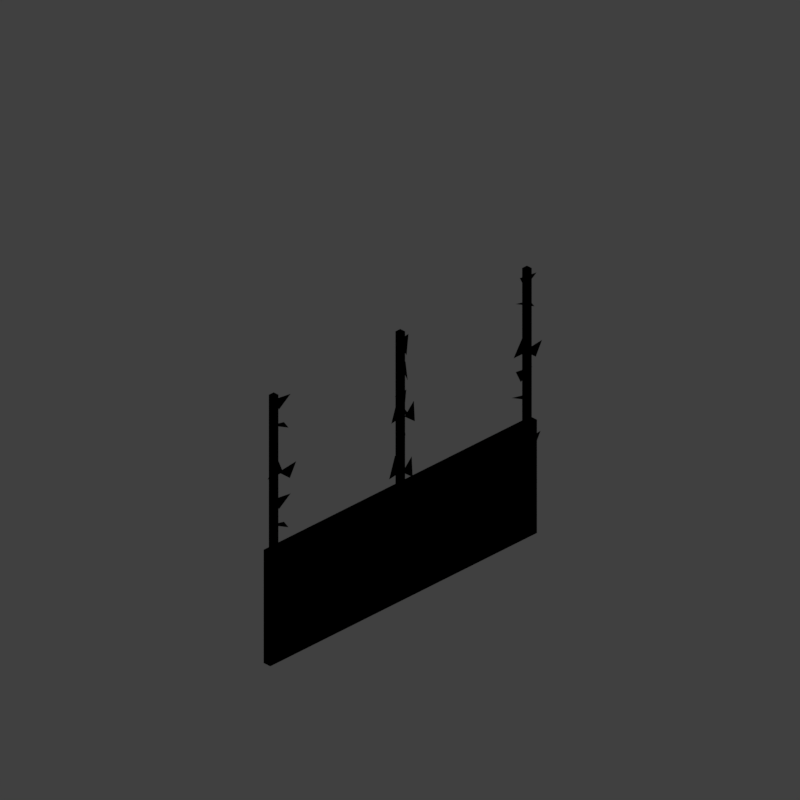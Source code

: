 # Source: walljn32_V002.blend  (saved by Blender 2.79.0; exported with 4.5.12 LTS)
import bpy
from mathutils import Matrix  # noqa: F401  (used for matrix-valued properties, if any)

bpy.ops.wm.read_factory_settings(use_empty=True)
scene = bpy.context.scene
scene.name = 'Scene'

# ---- collections
col_collection_1 = bpy.data.collections.new('Collection 1'); scene.collection.children.link(col_collection_1)

# ---- materials (node trees are filled in below, after node groups)
mat_jungle_fence_frame_green = bpy.data.materials.new('jungle fence frame green')
mat_jungle_fence_frame_green.alpha_threshold = 0.0
mat_jungle_fence_frame_green.use_transparent_shadow = False
mat_jungle_fence_frame_green.diffuse_color = (0.6545, 0.8, 0.4341, 1.0)
mat_jungle_fence_frame_green.roughness = 0.5
mat_vines = bpy.data.materials.new('vines')
mat_vines.alpha_threshold = 0.0
mat_vines.use_transparent_shadow = False
mat_vines.specular_color = (0.8436, 1.0, 0.4249)
mat_vines.roughness = 0.5
mat_vines.specular_intensity = 0.2663
mat_jungle_fence_frame = bpy.data.materials.new('jungle fence frame')
mat_jungle_fence_frame.alpha_threshold = 0.0
mat_jungle_fence_frame.use_transparent_shadow = False
mat_jungle_fence_frame.roughness = 0.5
mat_fence = bpy.data.materials.new('Fence')
mat_fence.alpha_threshold = 0.0
mat_fence.use_transparent_shadow = False
mat_fence.diffuse_color = (0.08671, 0.08671, 0.08671, 1.0)
mat_fence.roughness = 0.5
mat_fence.specular_intensity = 1.0
mat_material = bpy.data.materials.new('Material')
mat_material.alpha_threshold = 0.0
mat_material.use_transparent_shadow = False
mat_material.roughness = 0.5
mat_material.line_color = (0.0, 0.0, 0.0, 1.0)

# ---- material node trees

# ---- world
world_world = bpy.data.worlds.new('World'); scene.world = world_world
world_world.color = (0.05088, 0.05088, 0.05088)
world_world.use_sun_shadow = False
world_world.sun_shadow_jitter_overblur = 0.0
world_world.cycles.sampling_method = 'MANUAL'
world_world.light_settings.distance = 0.0

# ---- cameras
cam_camera = bpy.data.cameras.new('Camera')
cam_camera.type = 'ORTHO'
cam_camera.sensor_fit = 'HORIZONTAL'
cam_camera.clip_start = 220.0
cam_camera.clip_end = 340.0
cam_camera.lens = 35.0
cam_camera.sensor_width = 1.0
cam_camera.sensor_height = 18.0
cam_camera.ortho_scale = 8.486
cam_camera.shift_x = -0.000345
cam_camera.shift_y = 0.25
cam_camera.dof.focus_distance = 0.0
cam_camera.dof.aperture_fstop = 128.0
cam_camera.dof.aperture_blades = 6

# ---- lights
light_lightdome = bpy.data.lights.new('LightDome', 'SUN')
light_lightdome.transmission_factor = 0.0
light_lightdome.angle = 0.1993
light_lightdome.energy = 0.1
light_lightdome.shadow_buffer_clip_start = 0.5
light_lightdome.shadow_soft_size = 0.1
light_lightdome.shadow_cascade_max_distance = 1000.0
light_fillerlight = bpy.data.lights.new('FillerLight', 'SUN')
light_fillerlight.transmission_factor = 0.0
light_fillerlight.angle = 0.9273
light_fillerlight.energy = 0.5
light_fillerlight.shadow_buffer_clip_start = 0.5
light_fillerlight.shadow_soft_size = 0.5
light_fillerlight.shadow_cascade_max_distance = 1000.0
light_mainlight = bpy.data.lights.new('MainLight', 'SUN')
light_mainlight.transmission_factor = 0.0
light_mainlight.angle = 0.9273
light_mainlight.energy = 1.3
light_mainlight.shadow_buffer_clip_start = 0.5
light_mainlight.shadow_soft_size = 0.5
light_mainlight.shadow_cascade_max_distance = 1000.0

# ---- meshes
me_cube_001 = bpy.data.meshes.new('Cube.001')
me_cube_001.from_pydata([(-2.0, -2.0, 0.0), (-2.0, -2.0, 1.633), (-2.0, 2.0, 0.0), (-2.0, 2.0, 1.633), (2.0, -2.0, 0.0), (2.0, -2.0, 1.633), (2.0, 2.0, 0.0), (2.0, 2.0, 1.633)], [], [(0, 1, 3, 2), (2, 3, 7, 6), (6, 7, 5, 4), (4, 5, 1, 0), (2, 6, 4, 0), (7, 3, 1, 5)])
me_cube_001.use_remesh_preserve_volume = False
me_cube_001.use_remesh_preserve_attributes = False
me_cube_001.use_mirror_vertex_groups = False
me_cube_001.update()
me_cube_003 = bpy.data.meshes.new('Cube.003')
me_cube_003.from_pydata([(-0.36, -0.36, 17.66), (-0.36, 0.36, 17.66), (0.36, -0.36, 17.66), (0.36, 0.36, 17.66), (18.64, -0.36, 17.66), (18.64, 0.36, 17.66), (19.36, -0.36, 17.66), (19.36, 0.36, 17.66), (-19.36, -0.36, 17.66), (-19.36, 0.36, 17.66), (-18.64, -0.36, 17.66), (-18.64, 0.36, 17.66), (-0.36, -0.36, -1.344), (-0.36, 0.36, -1.344), (0.36, 0.36, -1.344), (0.36, -0.36, -1.344), (18.64, -0.36, -1.344), (18.64, 0.36, -1.344), (19.36, 0.36, -1.344), (19.36, -0.36, -1.344), (-19.36, -0.36, -1.344), (-19.36, 0.36, -1.344), (-18.64, 0.36, -1.344), (-18.64, -0.36, -1.344)], [], [(3, 1, 0, 2), (7, 5, 4, 6), (11, 9, 8, 10), (14, 15, 12, 13), (18, 19, 16, 17), (22, 23, 20, 21), (4, 16, 19, 6), (5, 17, 16, 4), (8, 20, 23, 10), (3, 14, 13, 1), (9, 21, 20, 8), (7, 18, 17, 5), (2, 15, 14, 3), (11, 22, 21, 9), (6, 19, 18, 7), (0, 12, 15, 2), (10, 23, 22, 11), (1, 13, 12, 0)])
me_cube_003.materials.append(mat_jungle_fence_frame_green)
me_cube_003.use_remesh_preserve_volume = False
me_cube_003.use_remesh_preserve_attributes = False
me_cube_003.use_mirror_vertex_groups = False
me_cube_003.update()
me_icosphere = bpy.data.meshes.new('Icosphere')
me_icosphere.from_pydata([(0.4014, 0.07422, 0.2516), (0.3792, 0.1016, -0.3028), (0.8473, 0.143, -0.01968), (-0.8188, 0.03717, -0.4468), (-0.7766, 0.01102, 0.1477), (-0.5449, 0.1634, -0.0974), (-0.1397, -0.03109, -0.8443), (0.3677, -0.04059, -0.6696), (0.1415, 0.1115, -0.772), (0.5271, -0.01605, -1.14), (0.5673, -0.02781, -0.6338), (0.4926, 0.1442, -0.827), (-1.053, 0.05847, -0.8047), (-0.3525, 0.1127, -0.8987), (-0.7761, 0.134, -0.4013), (0.2237, -0.001528, -1.072), (-0.1339, 0.1006, -1.406), (-0.159, 0.1025, -0.8368), (-0.9776, -0.004059, -0.4671), (-0.4553, -0.04606, -0.1179), (-0.6169, 0.1446, -0.2225), (0.3032, -0.01206, -0.7817), (-0.1875, 0.0001217, -0.5455), (0.07647, 0.1592, -0.6751), (-0.9877, 0.1282, -0.8647), (-0.9605, -0.004454, -0.5476), (-0.2376, 0.0559, -0.5447), (-0.02311, 0.1041, -1.205), (-0.1849, -0.0008477, -0.8355), (-0.5958, 0.1271, -0.959), (0.6311, -0.01937, 0.3012), (0.2294, 0.01317, 0.008035), (0.6598, 0.09503, -0.1407), (0.2775, 0.09707, 0.3171), (-0.02739, 0.08887, 0.5764), (-0.1582, 0.2163, 0.06637), (-0.2683, -0.01277, 0.1265), (-0.05337, -0.05143, 0.5704), (-0.4472, 0.08685, 0.5824), (-0.1998, 0.09511, 0.0415), (0.263, 0.07188, 0.007585), (0.1579, 0.1604, 0.4396), (0.3983, 0.0004434, -0.4869), (0.4648, 0.1457, -0.7861), (0.7391, 0.1404, -0.3638), (-0.2066, -0.07794, -0.1382), (-0.04931, 0.09007, -0.3113), (-0.4392, 0.1142, 0.1888), (-0.8035, -0.01913, 0.03066), (-0.8871, 0.1671, -0.01958), (-0.452, 0.09247, 0.3226), (-0.2056, 0.01302, -0.2539), (-0.4545, 0.1748, -0.2805), (0.1157, 0.1523, -0.1645), (0.4031, -0.03914, -0.6565), (0.5832, 0.1068, -0.2165), (0.6638, 0.117, -0.8219), (-0.05741, 0.05051, -1.165), (-0.5674, 0.1509, -1.137), (-0.1771, 0.1754, -0.746), (0.4905, 0.1754, -0.8362), (0.1001, 0.1509, -1.228), (0.6101, 0.05051, -1.255), (1.331, 0.117, -0.9122), (1.251, 0.1068, -0.3067), (1.071, -0.03914, -0.7467), (0.7832, 0.1523, -0.2547), (0.213, 0.1748, -0.3707), (0.4619, 0.01302, -0.3441), (0.2155, 0.09247, 0.2324), (-0.2196, 0.1671, -0.1098), (-0.136, -0.01913, -0.05954), (0.2283, 0.1142, 0.09857), (0.6182, 0.09007, -0.4015), (0.4609, -0.07794, -0.2284), (1.407, 0.1404, -0.454), (1.132, 0.1457, -0.8763), (1.066, 0.0004434, -0.5771), (0.8254, 0.1604, 0.3494), (0.9305, 0.07188, -0.08262), (0.4677, 0.09511, -0.0487), (0.2203, 0.08685, 0.4922), (0.6141, -0.05143, 0.4802), (0.3992, -0.01277, 0.03626), (0.5093, 0.2163, -0.02383), (0.6401, 0.08887, 0.4862), (0.945, 0.09707, 0.2269), (1.327, 0.09503, -0.2309), (0.8969, 0.01317, -0.08217), (1.299, -0.01937, 0.211), (0.07173, 0.1271, -1.049), (0.4826, -0.0008477, -0.9257), (0.6444, 0.1041, -1.295), (0.43, 0.0559, -0.6349), (-0.293, -0.004454, -0.6378), (-0.3202, 0.1282, -0.955), (0.744, 0.1592, -0.7653), (0.48, 0.0001217, -0.6357), (0.9707, -0.01206, -0.8719), (0.05066, 0.1446, -0.3127), (0.2123, -0.04606, -0.2081), (-0.3101, -0.004059, -0.5573), (0.5086, 0.1025, -0.927), (0.5336, 0.1006, -1.496), (0.8912, -0.001528, -1.162), (-0.1086, 0.134, -0.4915), (0.315, 0.1127, -0.9889), (-0.3852, 0.05847, -0.8949), (1.16, 0.1442, -0.9172), (1.235, -0.02781, -0.724), (1.195, -0.01605, -1.231), (0.809, 0.1115, -0.8622), (1.035, -0.04059, -0.7598), (0.5278, -0.03109, -0.9345), (0.1226, 0.1634, -0.1876), (-0.109, 0.01102, 0.05745), (-0.1512, 0.03717, -0.537), (1.515, 0.143, -0.1099), (1.047, 0.1016, -0.393), (1.069, 0.07422, 0.1614), (2.625, 0.1809, -0.2914), (2.212, 0.08392, -0.04671), (2.744, 0.05402, 0.1049), (0.9493, 0.06543, -0.05892), (1.406, 0.1653, -0.3114), (1.458, -0.01912, -0.1886), (1.854, 0.0592, -0.9168), (2.3, 0.0579, -0.618), (2.169, -0.07734, -0.9134), (2.279, 0.04158, -0.7191), (2.677, 0.117, -0.9436), (2.585, -0.05819, -1.101), (0.9488, 0.148, -0.8937), (1.353, 0.04122, -0.3835), (1.47, 0.116, -0.9898), (2.103, 0.1172, -0.9101), (1.685, 0.004349, -1.122), (2.097, 0.08012, -1.445), (0.946, 0.05624, -0.3967), (1.514, 0.1064, -0.1407), (1.444, -0.06807, -0.4324), (2.079, 0.07311, -0.4094), (1.952, 0.1257, -0.9166), (2.115, -0.0515, -0.8387), (0.9723, -0.01277, -0.8689), (1.15, 0.1466, -0.8595), (1.645, 0.04574, -0.391), (1.734, 0.008982, -0.7941), (1.847, 0.1628, -0.9869), (1.569, 0.05847, -1.381), (2.725, 0.09806, 0.02337), (2.27, 0.05603, -0.1607), (2.479, -0.06527, 0.1435), (2.148, 0.1508, 0.4962), (2.144, 0.2126, 0.14), (1.753, 0.03887, 0.1613), (1.484, -0.0134, 0.5464), (1.93, 0.06639, 0.5179), (1.77, -0.03034, 0.05264), (1.786, 0.1234, -0.01521), (2.04, 0.1095, 0.377), (2.349, 0.09452, -0.03552), (2.421, 0.1975, -0.6199), (2.324, 0.023, -0.5836), (2.811, 0.06609, -0.5957), (1.661, 0.1413, 0.04723), (1.728, -0.04266, 0.05772), (1.87, 0.0277, -0.528), (1.096, 0.1643, 0.1506), (1.113, -0.00399, -0.1061), (1.602, 0.08016, 0.1269), (1.714, 0.2021, -0.1751), (1.63, 0.06975, -0.5392), (2.065, 0.06819, -0.1469), (2.314, 0.1493, -0.5614), (2.843, 0.06527, -0.8325), (2.446, -0.02985, -0.4634), (1.695, 0.1595, -0.7451), (1.451, 0.1064, -1.261), (2.006, 0.111, -1.205), (3.314, 0.1956, -1.006), (2.827, 0.1625, -1.259), (3.233, 0.01879, -1.216), (4.016, 0.06223, -1.027), (4.096, 0.1442, -0.4721), (3.714, -0.02179, -0.6288), (3.533, 0.1247, -0.4135), (2.981, 0.1884, -0.4653), (3.117, 0.02694, -0.2531), (2.988, 0.09178, 0.09742), (2.537, 0.1553, -0.2435), (2.508, -0.006578, 0.04682), (3.086, 0.1634, -0.0609), (3.302, 0.03351, -0.5197), (3.092, -0.07053, -0.1131), (4.196, 0.1371, -0.6224), (3.829, 0.1132, -0.9599), (3.752, 0.03624, -0.4875), (3.652, 0.1818, 0.1774), (3.577, 0.03607, -0.09235), (3.167, 0.1095, -0.02934), (3.05, 0.117, 0.3355), (3.326, -0.04491, 0.461), (3.031, -0.0494, 0.04982), (3.231, 0.1901, -0.1333), (3.407, 0.1363, 0.4706), (3.629, 0.07587, 0.1895), (4.032, 0.04283, -0.3726), (3.615, 0.03823, -0.06812), (4.049, 0.00776, 0.1763), (2.86, 0.1601, -1.132), (3.195, 0.02374, -0.9047), (3.316, 0.04645, -1.396), (3.15, 0.01927, -0.7666), (2.432, 0.04338, -0.5831), (2.407, 0.1169, -1.04), (3.537, 0.1412, -0.9729), (3.221, 0.0502, -0.6016), (3.61, -0.04416, -0.8607), (2.857, 0.1279, -0.539), (2.913, -0.03856, -0.206), (2.356, 0.005152, -0.4954), (3.336, 0.1483, -1.045), (3.206, 0.06668, -1.543), (3.564, -0.01334, -1.16), (2.72, 0.1755, -0.6213), (2.97, 0.04479, -1.086), (2.303, 0.08495, -0.8299), (3.969, 0.1378, -1.125), (3.979, 0.008547, -0.728), (3.814, -0.04598, -1.181), (3.593, 0.09423, -1.054), (3.734, -0.04621, -0.7855), (3.217, -0.008251, -0.8795), (2.906, 0.1372, -0.3988), (2.655, 0.06417, 0.05954), (2.473, 0.01025, -0.4903), (4.245, 0.1061, -0.2586), (3.703, 0.08159, -0.3823), (3.855, 0.1311, 0.137), (5.215, 0.01967, -0.3959), (5.44, 0.1601, -0.09843), (4.883, 0.1391, -0.1178), (4.173, 0.1112, -0.1054), (3.913, -0.03654, -0.4208), (3.684, 0.1369, -0.4116), (5.059, -0.007624, -0.9441), (4.556, -0.04318, -0.7861), (4.664, 0.09057, -1.097), (5.322, 0.05484, -0.7871), (5.088, -0.06298, -1.072), (5.086, 0.1085, -1.283), (4.27, 0.08502, -0.9036), (3.658, 0.1597, -0.587), (3.8, 0.06045, -1.155), (4.445, 0.01231, -1.064), (4.805, 0.1558, -1.205), (4.59, 0.03356, -1.587), (4.32, 0.04174, -0.4081), (3.76, -0.05605, -0.2983), (3.78, 0.1088, -0.6423), (4.594, 0.0317, -0.5489), (4.909, -0.0193, -0.9672), (4.599, 0.1349, -1.027), (4.161, 0.153, -0.9442), (4.12, -0.01613, -0.9046), (3.442, 0.04272, -0.6494), (4.218, 0.1465, -0.9733), (4.295, -0.01637, -1.11), (4.592, 0.1001, -1.458), (4.976, -0.0584, -0.1346), (5.417, 0.02232, -0.2036), (5.036, 0.1249, -0.03455), (4.487, 0.1111, 0.329), (4.65, 0.04307, 0.02411), (4.865, 0.2481, 0.06546), (4.532, 0.05676, 0.4679), (4.196, -0.06474, 0.3572), (4.413, 0.03064, -0.08702), (5.009, 0.1196, -0.05211), (4.643, 0.1179, 0.2414), (4.479, 0.08986, -0.2419), (5.345, 0.007845, -0.667), (5.287, 0.1845, -0.6931), (4.88, 0.09422, -0.818), (4.507, -0.03778, -0.01386), (4.299, 0.1306, -0.115), (4.408, 0.03353, -0.6731), (4.118, 0.02028, 0.1099), (4.051, 0.1715, -0.2223), (3.598, 0.04869, -0.09513), (4.57, 0.041, -0.2382), (4.658, 0.1653, -0.6258), (4.137, 0.1337, -0.3761), (5.438, 0.001906, -0.5857), (4.975, 0.02121, -1.031), (5.147, 0.1616, -0.6195), (4.314, 0.1045, -0.8658), (4.657, 0.1655, -1.312), (4.137, 0.1068, -1.411), (2.522, 0.1052, 1.169), (2.204, 0.01938, 1.008), (2.517, 0.07703, 0.7623), (1.995, -0.008392, 2.643), (2.335, 0.05233, 2.622), (2.213, -0.02128, 2.268), (2.135, 0.1176, 2.141), (2.187, -0.02239, 2.149), (2.295, 0.03115, 1.703), (2.153, 0.1514, 1.316), (1.967, 0.111, 0.9235), (2.389, 0.1145, 0.9661), (2.576, 0.1052, 2.277), (2.258, 0.01938, 2.116), (2.572, 0.07703, 1.871), (2.05, -0.008392, 3.752), (2.389, 0.05233, 3.73), (2.268, -0.02128, 3.376), (2.19, 0.1176, 3.249), (2.241, -0.0224, 3.257), (2.349, 0.03115, 2.811), (2.208, 0.1514, 2.424), (2.022, 0.111, 2.032), (2.444, 0.1145, 2.074), (5.531, 0.1172, 0.001647), (5.626, 0.004348, 0.4601), (5.117, 0.08012, 0.34), (5.411, -0.008392, 1.861), (5.182, 0.05233, 1.609), (4.982, -0.02128, 1.925), (5.372, 0.1176, 1.251), (5.346, -0.02239, 1.205), (4.931, 0.03115, 1.399), (5.448, 0.1595, 0.1703), (5.198, 0.1064, 0.6829), (4.895, 0.111, 0.2148), (5.607, 0.1052, 1.931), (5.679, 0.01938, 2.28), (5.292, 0.07703, 2.188), (5.512, -0.008392, 3.727), (5.283, 0.05233, 3.475), (5.083, -0.02128, 3.791), (5.473, 0.1176, 3.116), (5.447, -0.02239, 3.071), (5.032, 0.03115, 3.265), (5.485, 0.1514, 2.081), (5.295, 0.111, 2.471), (5.065, 0.1145, 2.114), (-0.5075, 0.1052, 1.965), (-0.4352, 0.01938, 2.313), (-0.8225, 0.07703, 2.222), (-0.6022, -0.008392, 3.76), (-0.8311, 0.05233, 3.509), (-1.032, -0.02128, 3.825), (-0.6413, 0.1176, 3.15), (-0.6671, -0.02239, 3.105), (-1.083, 0.03115, 3.299), (-0.6289, 0.1514, 2.114), (-0.8194, 0.111, 2.504), (-1.05, 0.1145, 2.148), (-0.5075, 0.1052, -0.0585), (-0.4352, 0.01938, 0.2903), (-0.8225, 0.07703, 0.1989), (-0.6022, -0.008392, 1.737), (-0.8311, 0.05233, 1.486), (-1.032, -0.02128, 1.802), (-0.6413, 0.1176, 1.127), (-0.6671, -0.02239, 1.082), (-1.083, 0.03115, 1.276), (-0.6289, 0.1514, 0.09109), (-0.8194, 0.111, 0.4811), (-1.05, 0.1145, 0.1249)], [], [(1, 0, 2), (4, 3, 5), (6, 7, 8), (9, 10, 11), (12, 13, 14), (16, 15, 17), (19, 18, 20), (21, 22, 23), (25, 24, 26), (28, 29, 27), (31, 30, 32), (34, 33, 35), (37, 36, 38), (40, 39, 41), (42, 44, 43), (45, 46, 47), (48, 49, 50), (51, 52, 53), (54, 55, 56), (57, 59, 58), (62, 60, 61), (65, 64, 63), (68, 67, 66), (71, 70, 69), (74, 73, 72), (77, 75, 76), (79, 80, 78), (82, 83, 81), (85, 86, 84), (88, 89, 87), (91, 90, 92), (94, 95, 93), (98, 97, 96), (100, 101, 99), (103, 104, 102), (107, 106, 105), (110, 109, 108), (113, 112, 111), (115, 116, 114), (118, 119, 117), (121, 120, 122), (124, 123, 125), (126, 127, 128), (129, 130, 131), (132, 133, 134), (136, 135, 137), (139, 138, 140), (141, 142, 143), (145, 144, 146), (148, 149, 147), (151, 150, 152), (154, 153, 155), (157, 156, 158), (160, 159, 161), (162, 164, 163), (165, 166, 167), (168, 169, 170), (171, 172, 173), (174, 175, 176), (177, 179, 178), (182, 180, 181), (185, 184, 183), (188, 187, 186), (191, 190, 189), (194, 193, 192), (197, 195, 196), (199, 200, 198), (202, 203, 201), (205, 206, 204), (208, 209, 207), (211, 210, 212), (214, 215, 213), (218, 217, 216), (220, 221, 219), (223, 224, 222), (227, 226, 225), (230, 229, 228), (233, 232, 231), (235, 236, 234), (238, 239, 237), (241, 240, 242), (244, 243, 245), (246, 247, 248), (249, 250, 251), (252, 253, 254), (256, 255, 257), (259, 258, 260), (261, 262, 263), (265, 264, 266), (268, 269, 267), (271, 270, 272), (274, 273, 275), (277, 276, 278), (280, 279, 281), (282, 284, 283), (285, 286, 287), (288, 289, 290), (291, 292, 293), (294, 295, 296), (297, 299, 298), (301, 300, 302), (304, 303, 305), (306, 307, 308), (309, 311, 310), (313, 312, 314), (316, 315, 317), (318, 319, 320), (321, 323, 322), (325, 324, 326), (328, 327, 329), (330, 331, 332), (333, 335, 334), (337, 336, 338), (340, 339, 341), (342, 343, 344), (345, 347, 346), (349, 348, 350), (352, 351, 353), (354, 355, 356), (357, 359, 358), (361, 360, 362), (364, 363, 365), (366, 367, 368), (369, 371, 370)])
_uv = me_icosphere.uv_layers.new(name='UVMap')
_uv.uv.foreach_set('vector', [0.249, 0.7006, 0.2022, 0.7816, 0.1554, 0.7006, 0.2513, 0.6203, 0.2513, 0.5201, 0.3329, 0.5728, 0.2507, 0.89, 0.3274, 0.9364, 0.2507, 0.9759, 0.8349, 0.8905, 0.7991, 0.8134, 0.8914, 0.8134, 0.2756, 0.1608, 0.3602, 0.2472, 0.2507, 0.2472, 0.7364, 0.4308, 0.7832, 0.5149, 0.6921, 0.5149, 0.4247, 0.5234, 0.4781, 0.4308, 0.5249, 0.5234, 0.7024, 0.7954, 0.7479, 0.7165, 0.7973, 0.7954, 0.1258, 0.2472, 0.1258, 0.1625, 0.249, 0.2305, 0.7186, 0.6131, 0.6229, 0.6131, 0.69, 0.5328, 0.9452, 0.517, 0.8678, 0.4829, 0.9452, 0.4308, 0.4332, 0.9284, 0.4172, 0.8634, 0.5199, 0.8634, 0.7851, 0.1785, 0.8607, 0.1407, 0.8607, 0.2363, 0.9968, 0.0821, 0.9185, 0.0821, 0.9678, 0.0008822, 0.8439, 0.0931, 0.8439, 0.0008822, 0.9168, 0.04279, 0.2462, 0.3581, 0.3337, 0.3289, 0.3337, 0.4353, 0.4247, 0.6135, 0.5188, 0.6135, 0.4664, 0.6981, 0.7849, 0.5215, 0.7849, 0.4308, 0.8661, 0.4853, 0.574, 0.0821, 0.4665, 0.0821, 0.5282, 0.0008822, 0.6254, 0.6212, 0.5736, 0.7015, 0.5267, 0.6212, 0.633, 0.2427, 0.5811, 0.323, 0.5343, 0.2427, 0.3588, 0.5183, 0.2513, 0.5183, 0.313, 0.4371, 0.7846, 0.4195, 0.7846, 0.3289, 0.8658, 0.3833, 0.1554, 0.539, 0.2495, 0.539, 0.1971, 0.6236, 0.1569, 0.3581, 0.2445, 0.3289, 0.2445, 0.4353, 0.3346, 0.9128, 0.3346, 0.8206, 0.4075, 0.8625, 0.4129, 0.9958, 0.3346, 0.9958, 0.3839, 0.9145, 0.6251, 0.7654, 0.7006, 0.7276, 0.7006, 0.8232, 0.1594, 0.9312, 0.1434, 0.8663, 0.2461, 0.8663, 0.9399, 0.7054, 0.8625, 0.6713, 0.9399, 0.6192, 0.2169, 0.6988, 0.1554, 0.6254, 0.26, 0.6254, 0.1434, 0.08557, 0.1434, 0.0008822, 0.2665, 0.06896, 0.7631, 0.6133, 0.7204, 0.5328, 0.8135, 0.5328, 0.3753, 0.05943, 0.4647, 0.0008822, 0.4647, 0.1046, 0.4691, 0.6999, 0.5158, 0.784, 0.4247, 0.784, 0.2683, 0.0008822, 0.3735, 0.06042, 0.2683, 0.09073, 0.03672, 0.8742, 0.0008822, 0.7972, 0.0932, 0.7972, 0.9008, 0.5283, 0.9774, 0.5747, 0.9008, 0.6142, 0.5267, 0.5311, 0.5267, 0.4308, 0.6083, 0.4835, 0.08189, 0.7019, 0.08189, 0.7954, 0.0008822, 0.7486, 0.2507, 0.7474, 0.3318, 0.7006, 0.3318, 0.7941, 0.6211, 0.5328, 0.5706, 0.6195, 0.5267, 0.5328, 0.9298, 0.8923, 0.9767, 0.9686, 0.8905, 0.9686, 0.899, 0.5283, 0.899, 0.6133, 0.8153, 0.5743, 0.2445, 0.3271, 0.1235, 0.3271, 0.2002, 0.2489, 0.7829, 0.3732, 0.6988, 0.4199, 0.6988, 0.3289, 0.09346, 0.5183, 0.0008822, 0.4649, 0.09346, 0.4181, 0.7831, 0.2427, 0.8258, 0.3231, 0.7327, 0.3231, 0.0008822, 0.1607, 0.0122, 0.07677, 0.1252, 0.1607, 0.3346, 0.6829, 0.4081, 0.6214, 0.4081, 0.726, 0.9556, 0.7165, 0.9556, 0.8011, 0.8768, 0.7513, 0.9328, 0.413, 0.8678, 0.429, 0.8678, 0.3263, 0.875, 0.8117, 0.7991, 0.7746, 0.875, 0.7165, 0.9338, 0.8804, 0.8932, 0.8134, 0.9882, 0.8134, 0.2191, 0.1607, 0.1269, 0.1607, 0.1688, 0.08785, 0.423, 0.4061, 0.3355, 0.4353, 0.3355, 0.3289, 0.5757, 0.09497, 0.5757, 0.0008822, 0.6604, 0.05332, 0.5267, 0.8668, 0.5636, 0.784, 0.6155, 0.8668, 0.6123, 0.3289, 0.5595, 0.4225, 0.5191, 0.3289, 0.697, 0.3289, 0.697, 0.4245, 0.6141, 0.3825, 0.61, 0.4308, 0.6903, 0.4827, 0.61, 0.5296, 0.09412, 0.5201, 0.04131, 0.6137, 0.0008822, 0.5201, 0.2461, 0.8645, 0.1554, 0.8645, 0.2099, 0.7834, 0.0008822, 0.6155, 0.09497, 0.6155, 0.04254, 0.7001, 0.362, 0.1699, 0.4495, 0.1407, 0.4495, 0.2472, 0.6251, 0.9171, 0.6251, 0.8249, 0.6979, 0.8668, 0.9179, 0.321, 0.9179, 0.2427, 0.9991, 0.292, 0.4247, 0.8616, 0.4618, 0.7857, 0.5199, 0.8616, 0.924, 0.2363, 0.8624, 0.2102, 0.924, 0.1279, 0.0854, 0.9549, 0.0008822, 0.9549, 0.05063, 0.876, 0.4304, 0.3271, 0.3689, 0.2537, 0.4735, 0.2537, 0.04185, 0.075, 0.0008822, 0.0008822, 0.1416, 0.0008822, 0.5267, 0.7822, 0.5721, 0.7033, 0.6216, 0.7822, 0.2495, 0.5373, 0.1569, 0.4839, 0.2495, 0.4371, 0.6621, 0.0008822, 0.7427, 0.05344, 0.6621, 0.09592, 0.0008822, 0.2489, 0.1218, 0.2489, 0.04513, 0.3271, 0.2507, 0.8318, 0.3278, 0.7959, 0.3278, 0.8882, 0.7024, 0.876, 0.792, 0.876, 0.7469, 0.9495, 0.5343, 0.241, 0.5343, 0.1407, 0.6158, 0.1934, 0.7024, 0.668, 0.7834, 0.6212, 0.7834, 0.7148, 0.7833, 0.1875, 0.7023, 0.2342, 0.7023, 0.1407, 0.4247, 0.6118, 0.4753, 0.5252, 0.5192, 0.6118, 0.8887, 0.9657, 0.7991, 0.9657, 0.8443, 0.8923, 0.7383, 0.8742, 0.7024, 0.7972, 0.7947, 0.7972, 0.3671, 0.3271, 0.2462, 0.3271, 0.3229, 0.2489, 0.731, 0.3223, 0.6348, 0.3223, 0.679, 0.2427, 0.4247, 0.3289, 0.5173, 0.3823, 0.4247, 0.429, 0.3346, 0.8188, 0.3346, 0.7277, 0.4169, 0.7714, 0.124, 0.1625, 0.124, 0.2472, 0.0008822, 0.1791, 0.6272, 0.6827, 0.7006, 0.6212, 0.7006, 0.7258, 0.5267, 0.953, 0.5267, 0.8685, 0.6056, 0.9183, 0.2507, 0.1591, 0.2768, 0.09746, 0.3591, 0.1591, 0.8608, 0.677, 0.7852, 0.7148, 0.7852, 0.6192, 0.6979, 0.9189, 0.6979, 0.9972, 0.6167, 0.9479, 0.8276, 0.3186, 0.88, 0.2427, 0.9161, 0.3186, 0.0301, 0.4164, 0.0008822, 0.3289, 0.1073, 0.3289, 0.4146, 0.5701, 0.3346, 0.6196, 0.3346, 0.5201, 0.7916, 0.0008822, 0.8421, 0.07617, 0.7444, 0.07617, 0.4513, 0.2482, 0.4513, 0.1407, 0.5325, 0.2024, 0.6176, 0.2363, 0.6176, 0.1407, 0.7005, 0.1827, 0.7829, 0.3732, 0.6988, 0.4199, 0.6988, 0.3289, 0.875, 0.8117, 0.7991, 0.7746, 0.875, 0.7165, 0.423, 0.4061, 0.3355, 0.4353, 0.3355, 0.3289, 0.697, 0.3289, 0.697, 0.4245, 0.6141, 0.3825, 0.7829, 0.3732, 0.6988, 0.4199, 0.6988, 0.3289, 0.875, 0.8117, 0.7991, 0.7746, 0.875, 0.7165, 0.423, 0.4061, 0.3355, 0.4353, 0.3355, 0.3289, 0.697, 0.3289, 0.697, 0.4245, 0.6141, 0.3825, 0.7829, 0.3732, 0.6988, 0.4199, 0.6988, 0.3289, 0.875, 0.8117, 0.7991, 0.7746, 0.875, 0.7165, 0.423, 0.4061, 0.3355, 0.4353, 0.3355, 0.3289, 0.697, 0.3289, 0.697, 0.4245, 0.6141, 0.3825, 0.7829, 0.3732, 0.6988, 0.4199, 0.6988, 0.3289, 0.875, 0.8117, 0.7991, 0.7746, 0.875, 0.7165, 0.423, 0.4061, 0.3355, 0.4353, 0.3355, 0.3289, 0.697, 0.3289, 0.697, 0.4245, 0.6141, 0.3825, 0.7829, 0.3732, 0.6988, 0.4199, 0.6988, 0.3289, 0.875, 0.8117, 0.7991, 0.7746, 0.875, 0.7165, 0.423, 0.4061, 0.3355, 0.4353, 0.3355, 0.3289, 0.697, 0.3289, 0.697, 0.4245, 0.6141, 0.3825, 0.7829, 0.3732, 0.6988, 0.4199, 0.6988, 0.3289, 0.875, 0.8117, 0.7991, 0.7746, 0.875, 0.7165, 0.423, 0.4061, 0.3355, 0.4353, 0.3355, 0.3289, 0.697, 0.3289, 0.697, 0.4245, 0.6141, 0.3825])
me_icosphere.materials.append(mat_vines)
me_icosphere.use_remesh_preserve_volume = False
me_icosphere.use_remesh_preserve_attributes = False
me_icosphere.use_mirror_vertex_groups = False
me_icosphere.update()
me_fence_002 = bpy.data.meshes.new('Fence.002')
me_fence_002.from_pydata([(-0.5, 1.639e-10, 0.025), (0.5, 1.639e-10, 0.025), (-0.5, 0.6939, 0.025), (0.5, 0.6939, 0.025), (-0.5, 0.6939, -0.025), (-0.5, -1.639e-10, -0.025), (0.5, -1.639e-10, -0.025), (0.5, 0.6939, -0.025), (-1.5, 1.639e-10, 0.025), (-0.5, 1.639e-10, 0.025), (-1.5, 0.6939, 0.025), (-0.5, 0.6939, 0.025), (-1.5, 0.6939, -0.025), (-1.5, -1.639e-10, -0.025), (-0.5, -1.639e-10, -0.025), (-0.5, 0.6939, -0.025)], [], [(1, 6, 7, 3), (2, 4, 5, 0), (3, 7, 4, 2), (0, 5, 6, 1), (9, 14, 15, 11), (10, 12, 13, 8), (11, 15, 12, 10), (8, 13, 14, 9)])
_uv = me_fence_002.uv_layers.new(name='UVMap')
_uv.uv.foreach_set('vector', [9.036e-05, 0.8163, 9.036e-05, 0.8163, 9.036e-05, 9.042e-05, 9.036e-05, 9.042e-05, 0.9999, 9.042e-05, 0.9999, 9.042e-05, 0.9999, 0.8163, 0.9999, 0.8163, 9.036e-05, 9.042e-05, 9.036e-05, 9.042e-05, 0.9999, 9.042e-05, 0.9999, 9.042e-05, 0.9999, 0.8163, 0.9999, 0.8163, 9.036e-05, 0.8163, 9.036e-05, 0.8163, 9.036e-05, 0.8163, 9.036e-05, 0.8163, 9.036e-05, 9.042e-05, 9.036e-05, 9.042e-05, 0.9999, 9.042e-05, 0.9999, 9.042e-05, 0.9999, 0.8163, 0.9999, 0.8163, 9.036e-05, 9.042e-05, 9.036e-05, 9.042e-05, 0.9999, 9.042e-05, 0.9999, 9.042e-05, 0.9999, 0.8163, 0.9999, 0.8163, 9.036e-05, 0.8163, 9.036e-05, 0.8163])
me_fence_002.materials.append(mat_jungle_fence_frame)
me_fence_002.use_remesh_preserve_volume = False
me_fence_002.use_remesh_preserve_attributes = False
me_fence_002.use_mirror_vertex_groups = False
me_fence_002.update()
me_fence_001 = bpy.data.meshes.new('Fence.001')
me_fence_001.from_pydata([(-0.5, 0.0, -2.186e-08), (0.5, 0.0, -2.186e-08), (-0.5, 0.8164, -1.383e-08), (0.5, 0.8164, -1.383e-08)], [], [(0, 1, 3, 2)])
_uv = me_fence_001.uv_layers.new(name='UVMap')
_uv.uv.foreach_set('vector', [0.9999, 0.8163, 9.036e-05, 0.8163, 9.036e-05, 9.042e-05, 0.9999, 9.042e-05])
me_fence_001.materials.append(mat_fence)
me_fence_001.use_remesh_preserve_volume = False
me_fence_001.use_remesh_preserve_attributes = False
me_fence_001.use_mirror_vertex_groups = False
me_fence_001.update()
me_fence = bpy.data.meshes.new('Fence')
me_fence.from_pydata([(-0.5, 0.0, -2.186e-08), (0.5, 0.0, -2.186e-08), (-0.5, 0.8164, -1.383e-08), (0.5, 0.8164, -1.383e-08)], [], [(0, 1, 3, 2)])
_uv = me_fence.uv_layers.new(name='UVMap')
_uv.uv.foreach_set('vector', [0.9999, 0.8163, 9.036e-05, 0.8163, 9.036e-05, 9.042e-05, 0.9999, 9.042e-05])
me_fence.materials.append(mat_fence)
me_fence.use_remesh_preserve_volume = False
me_fence.use_remesh_preserve_attributes = False
me_fence.use_mirror_vertex_groups = False
me_fence.update()
me_cube_002 = bpy.data.meshes.new('Cube.002')
me_cube_002.from_pydata([(2.0, 0.1, 0.0), (2.0, 0.0, 0.0), (-2.0, 8.941e-09, 0.0), (-2.0, 0.1, 0.0), (2.0, 0.1, 3.266), (2.0, -2.98e-08, 3.266), (-2.0, 1.788e-08, 3.266), (-2.0, 0.1, 3.266)], [], [(0, 1, 2, 3), (4, 7, 6, 5), (0, 4, 5, 1), (1, 5, 6, 2), (2, 6, 7, 3), (4, 0, 3, 7)])
_uv = me_cube_002.uv_layers.new(name='UVMap')
_uv.uv.foreach_set('vector', [0.7247, 0.006895, 0.7247, 1.373e-05, 1.0, 8.301e-06, 1.0, 0.00689, 0.5, 0.006899, 0.2247, 0.006898, 0.2247, 1.667e-05, 0.5, 1.803e-05, 0.7247, 0.006895, 0.5, 0.006899, 0.5, 1.803e-05, 0.7247, 1.373e-05, 1.0, 0.0, 1.0, 1.0, 0.0, 1.0, 1.655e-07, 0.0, 8.301e-06, 1.785e-05, 0.2247, 1.667e-05, 0.2247, 0.006898, 8.301e-06, 0.0069, 1.0, 1.0, 1.0, 0.0, 3.31e-07, 0.0, 1.655e-07, 1.0])
me_cube_002.materials.append(mat_material)
me_cube_002.use_remesh_preserve_volume = False
me_cube_002.use_remesh_preserve_attributes = False
me_cube_002.use_mirror_vertex_groups = False
me_cube_002.update()
lat_lattice_001 = bpy.data.lattices.new('Lattice.001')
lat_lattice_001.interpolation_type_u = 'KEY_LINEAR'
lat_lattice_001.interpolation_type_v = 'KEY_LINEAR'
lat_lattice_001.interpolation_type_w = 'KEY_LINEAR'
lat_lattice_001.points.foreach_set('co_deform', [-0.5, -0.5, -0.5, 0.5, -0.5, -0.5, -0.5, 0.5, -0.5, 0.5, 0.5, -0.5, -0.5, -0.5, 0.5, 0.5, -0.5, 0.5, -0.5, 0.5, 0.5, 0.5, 0.5, 0.5])

# ---- objects
ob_rig = bpy.data.objects.new('Rig', None)
ob_verticaljoint = bpy.data.objects.new('VerticalJoint', None)
ob_lightdome = bpy.data.objects.new('LightDome', light_lightdome)
ob_fillerlight = bpy.data.objects.new('FillerLight', light_fillerlight)
ob_mainlight = bpy.data.objects.new('Mainlight', light_mainlight)
ob_camera = bpy.data.objects.new('Camera', cam_camera)
ob_cube_001 = bpy.data.objects.new('Cube.001', me_cube_001)
ob_lattice = bpy.data.objects.new('Lattice', lat_lattice_001)
ob_cube = bpy.data.objects.new('Cube', me_cube_003)
ob_icosphere = bpy.data.objects.new('Icosphere', me_icosphere)
ob_fence_002 = bpy.data.objects.new('Fence.002', me_fence_002)
ob_fence_001 = bpy.data.objects.new('Fence.001', me_fence_001)
ob_fence = bpy.data.objects.new('Fence', me_fence)
ob_wall = bpy.data.objects.new('Wall', me_cube_002)

# ---- transforms, parenting, visibility, modifiers, constraints
ob_rig.location = (0.0, 0.0, 0.0)
ob_rig.rotation_mode = 'YXZ'
ob_rig.rotation_euler = (0.0, 0.0, -0.7854)
ob_rig.empty_image_offset = (0.0, 0.0)
ob_rig.hide_viewport = True
ob_rig.hide_select = True
ob_rig.lineart.crease_threshold = 0.0
ob_verticaljoint.parent = ob_rig
ob_verticaljoint.location = (0.0, 0.0, 0.0)
ob_verticaljoint.empty_image_offset = (0.0, 0.0)
ob_verticaljoint.hide_viewport = True
ob_verticaljoint.hide_select = True
ob_verticaljoint.lineart.crease_threshold = 0.0
ob_lightdome.parent = ob_verticaljoint
ob_lightdome.location = (0.0, 0.0, 0.0)
ob_lightdome.hide_select = True
ob_lightdome.lineart.crease_threshold = 0.0
ob_fillerlight.parent = ob_verticaljoint
ob_fillerlight.location = (0.0, 0.0, 0.0)
ob_fillerlight.rotation_euler = (0.0, -1.265, 2.007)
ob_fillerlight.hide_select = True
ob_fillerlight.lineart.crease_threshold = 0.0
ob_mainlight.parent = ob_verticaljoint
ob_mainlight.location = (0.0, 0.0, 0.0)
ob_mainlight.rotation_euler = (1.178, 0.0, 1.571)
ob_mainlight.hide_select = True
ob_mainlight.lineart.crease_threshold = 0.0
ob_camera.parent = ob_verticaljoint
ob_camera.location = (0.0, -241.9, 139.7)
ob_camera.rotation_euler = (1.047, 0.0, 0.0)
ob_camera.hide_select = True
ob_camera.lineart.crease_threshold = 0.0
ob_cube_001.location = (0.0, 0.0, 0.0)
ob_cube_001.scale = (1.0, 1.0, 0.5)
ob_cube_001.hide_render = True
ob_cube_001.display_type = 'WIRE'
ob_cube_001.lineart.crease_threshold = 0.0
_m = ob_cube_001.modifiers.new('Array', 'ARRAY')
_m.count = 4
_m.constant_offset_displace = (0.0, 0.0, 0.0)
_m.relative_offset_displace = (0.0, 0.0, 1.0)
ob_lattice.location = (0.0, 0.0, 2.0)
ob_lattice.scale = (4.0, 4.0, 4.0)
ob_lattice.lineart.crease_threshold = 0.0
ob_cube.location = (0.0, 0.0, 1.5)
ob_cube.scale = (0.1, 0.1, 0.1)
ob_cube.lineart.crease_threshold = 0.0
_m = ob_cube.modifiers.new('Lattice', 'LATTICE')
_m.object = ob_lattice
ob_icosphere.location = (-1.344, -0.05728, 0.9556)
ob_icosphere.scale = (0.6033, 0.6033, 0.6033)
ob_icosphere.lineart.crease_threshold = 0.0
_m = ob_icosphere.modifiers.new('Lattice', 'LATTICE')
_m.object = ob_lattice
ob_fence_002.location = (1.0, 0.0, 0.0)
ob_fence_002.rotation_euler = (1.571, 0.0, 0.0)
ob_fence_002.scale = (2.0, 2.0, 2.0)
ob_fence_002.lineart.crease_threshold = 0.0
_m = ob_fence_002.modifiers.new('Solidify', 'SOLIDIFY')
_m.thickness = 0.06
_m.nonmanifold_thickness_mode = 'FIXED'
_m.nonmanifold_merge_threshold = 0.0003
_m = ob_fence_002.modifiers.new('Lattice', 'LATTICE')
_m.object = ob_lattice
ob_fence_001.location = (-1.0, 0.0, 0.0)
ob_fence_001.rotation_euler = (1.571, 0.0, 0.0)
ob_fence_001.scale = (2.0, 1.7, 2.0)
ob_fence_001.lineart.crease_threshold = 0.0
_m = ob_fence_001.modifiers.new('Lattice', 'LATTICE')
_m.object = ob_lattice
ob_fence.location = (1.0, 0.0, 0.0)
ob_fence.rotation_euler = (1.571, 0.0, 0.0)
ob_fence.scale = (2.0, 1.7, 2.0)
ob_fence.lineart.crease_threshold = 0.0
_m = ob_fence.modifiers.new('Lattice', 'LATTICE')
_m.object = ob_lattice
ob_wall.location = (0.0, 0.0, 0.0)
ob_wall.lock_rotations_4d = False
ob_wall.empty_display_type = 'ARROWS'
ob_wall.hide_viewport = True
ob_wall.hide_render = True
ob_wall.lineart.crease_threshold = 0.0
_m = ob_wall.modifiers.new('Lattice', 'LATTICE')
_m.object = ob_lattice

# ---- collection membership
col_collection_1.objects.link(ob_rig)
col_collection_1.objects.link(ob_verticaljoint)
col_collection_1.objects.link(ob_lightdome)
col_collection_1.objects.link(ob_fillerlight)
col_collection_1.objects.link(ob_mainlight)
col_collection_1.objects.link(ob_camera)
col_collection_1.objects.link(ob_cube_001)
col_collection_1.objects.link(ob_lattice)
col_collection_1.objects.link(ob_cube)
col_collection_1.objects.link(ob_icosphere)
col_collection_1.objects.link(ob_fence_002)
col_collection_1.objects.link(ob_fence_001)
col_collection_1.objects.link(ob_fence)
col_collection_1.objects.link(ob_wall)
def _layer_coll(name, lc=None):
    lc = lc or bpy.context.view_layer.layer_collection
    for c in lc.children:
        if c.name == name: return c
        r = _layer_coll(name, c)
        if r: return r
_layer_coll('Collection 1').holdout = True

# ---- scene / render settings (as saved in the file)
scene.camera = ob_camera
scene.frame_start = 0; scene.frame_end = 250; scene.frame_set(1)
scene.render.engine = 'BLENDER_EEVEE_NEXT'
scene.render.image_settings.compression = 0
scene.render.resolution_x = 96
scene.render.resolution_y = 96
scene.render.dither_intensity = 0.0
scene.render.film_transparent = True
scene.cycles.use_denoising = False
scene.cycles.samples = 128
scene.cycles.sampling_pattern = 'TABULATED_SOBOL'
scene.cycles.use_adaptive_sampling = False
scene.cycles.use_light_tree = False
scene.cycles.blur_glossy = 0.0
scene.cycles.sample_clamp_indirect = 0.0
scene.view_settings.view_transform = 'Standard'
bpy.context.view_layer.update()
